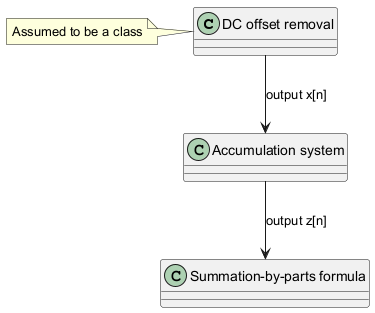

The diagram above was rendered by PlantUML. Its source (embedded in the PNG):
@startuml
class "DC offset removal" as DC_offset_removal
class "Accumulation system" as Accumulation_system
class "Summation-by-parts formula" as Summation_by_parts_formula
DC_offset_removal --> Accumulation_system : output x[n]
Accumulation_system --> Summation_by_parts_formula : output z[n]
note left of DC_offset_removal : Assumed to be a class
@enduml